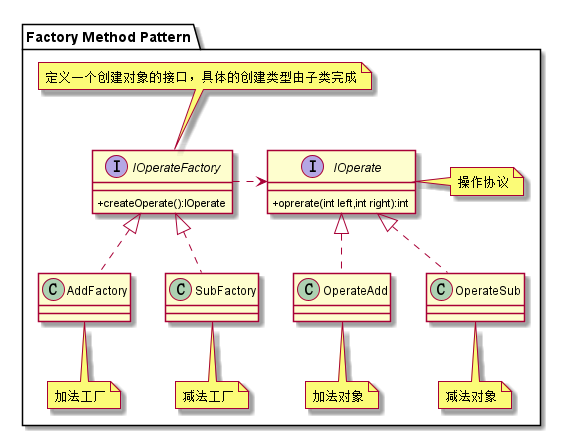

The diagram above was rendered by PlantUML. Its source (embedded in the PNG):
@startuml
skinparam classAttributeIconSize 0
package "Factory Method Pattern"{

    interface IOperate{
        +oprerate(int left,int right):int
    }
    note right:操作协议

    class OperateAdd
    note bottom:加法对象
    class OperateAdd implements IOperate

    class OperateSub
    note bottom:减法对象
    class OperateSub implements IOperate

    interface IOperateFactory{
        +createOperate():IOperate
    }
    note top:定义一个创建对象的接口，具体的创建类型由子类完成
    class AddFactory
    note bottom:加法工厂
    class AddFactory implements IOperateFactory

    class SubFactory
    note bottom:减法工厂
    class SubFactory implements IOperateFactory

    IOperateFactory .> IOperate
}
@enduml